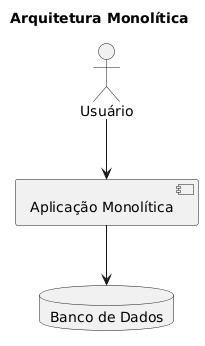

The diagram above was rendered by PlantUML. Its source (embedded in the PNG):
@startuml
title Arquitetura Monolítica

actor "Usuário" as user
component "Aplicação Monolítica" as app
database "Banco de Dados" as db

user --> app
app --> db
@enduml